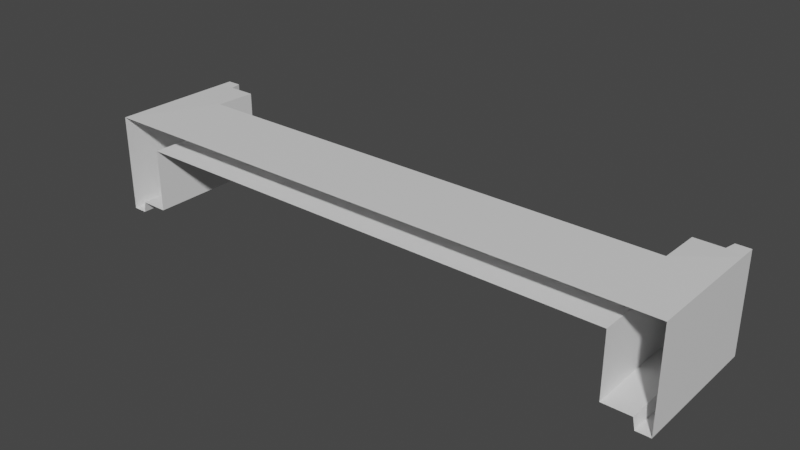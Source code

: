 # Source: track_bottom_wrap.blend  (saved by Blender 2.83.19; exported with 4.5.12 LTS)
import bpy
from mathutils import Matrix  # noqa: F401  (used for matrix-valued properties, if any)

bpy.ops.wm.read_factory_settings(use_empty=True)
scene = bpy.context.scene
scene.name = 'Scene'

# ---- collections
col_collection = bpy.data.collections.new('Collection'); scene.collection.children.link(col_collection)

# ---- materials (node trees are filled in below, after node groups)
mat_default_obj_002 = bpy.data.materials.new('Default OBJ.002')
mat_default_obj_002.use_transparent_shadow = False

# ---- material node trees
mat_default_obj_002.use_nodes = True; mat_default_obj_002.node_tree.nodes.clear()
_N = mat_default_obj_002.node_tree.nodes; _L = mat_default_obj_002.node_tree.links
n0 = _N.new('ShaderNodeBsdfPrincipled'); n0.name = 'Principled BSDF'; n0.location = (10, 300)
n0.distribution = 'GGX'
n0.subsurface_method = 'BURLEY'
n0.inputs[3].default_value = 1.45
n0.inputs[27].default_value = (0.0, 0.0, 0.0, 1.0)
n0.inputs[28].default_value = 1.0
n1 = _N.new('ShaderNodeOutputMaterial'); n1.name = 'Material Output'; n1.location = (300, 300)
_L.new(n0.outputs[0], n1.inputs[0])
n1.is_active_output = True

# ---- world
world_world = bpy.data.worlds.new('World'); scene.world = world_world
world_world.use_nodes = True; world_world.node_tree.nodes.clear()
_N = world_world.node_tree.nodes; _L = world_world.node_tree.links
n0 = _N.new('ShaderNodeOutputWorld'); n0.name = 'World Output'; n0.location = (300, 300)
n1 = _N.new('ShaderNodeBackground'); n1.name = 'Background'; n1.location = (10, 300)
n1.inputs[0].default_value = (0.05088, 0.05088, 0.05088, 1.0)
_L.new(n1.outputs[0], n0.inputs[0])
n0.is_active_output = True
world_world.color = (0.05088, 0.05088, 0.05088)
world_world.use_sun_shadow = False
world_world.sun_shadow_jitter_overblur = 0.0

# ---- meshes
me_track_bottom_wrap = bpy.data.meshes.new('track_bottom_wrap')
me_track_bottom_wrap.from_pydata([(1.838, -0.103, 0.1707), (1.838, -0.03177, 0.1675), (1.838, -0.0329, 0.9307), (1.838, -0.103, 0.9307), (1.838, -0.103, 0.06945), (1.838, -0.03189, 0.1385), (1.838, 0.001651, 0.06945), (1.838, 0.00112, 0.1381), (1.838, 0.5102, 0.06945), (1.838, 0.5106, 0.1395), (1.559, -0.03207, 0.1404), (1.735, -0.03209, 0.1403), (1.735, -0.03216, 0.9307), (1.735, -0.03216, 0.9307), (1.559, -0.03216, 0.9307), (1.559, -0.03207, 0.1404), (1.749, -0.1033, 0.06918), (1.838, -0.103, 0.06945), (1.838, -0.103, 0.1707), (1.749, -0.1033, 0.1493), (1.735, -0.03209, 0.1403), (1.749, 0.001652, 0.06918), (1.838, 0.001651, 0.06945), (1.838, 0.5102, 0.06945), (1.749, 0.5102, 0.06919), (1.735, -0.03209, 0.1403), (1.735, 0.5102, 0.1403), (1.838, -0.103, 0.9307), (1.749, -0.1033, 0.9307), (1.735, -0.03209, 0.1403), (1.735, -0.03216, 0.9307), (1.559, -0.03207, 0.1404), (1.559, 0.5102, 0.1403), (1.735, 0.5102, 0.1403), (1.735, 0.5102, 0.1403), (1.735, -0.03209, 0.1403), (1.559, -0.03207, 0.1404), (1.559, 0.3678, 0.4076), (1.559, 0.5162, 0.4076), (1.559, 0.5102, 0.1403), (1.559, -0.03207, 0.1404), (1.559, -0.03216, 0.9307), (1.559, 0.5162, 0.4076), (1.838, 0.5162, 0.9307), (1.838, 0.5108, 0.1722), (1.559, 0.5162, 0.4076), (1.838, 0.5108, 0.1722), (1.735, 0.5102, 0.1403), (1.559, 0.5162, 0.4076), (1.735, 0.5102, 0.1403), (1.559, 0.5102, 0.1403), (1.559, -0.03216, 0.9307), (1.559, 0.3678, 0.9307), (1.559, 0.3678, 0.4076), (1.735, 0.5102, 0.1403), (1.838, 0.5108, 0.1722), (1.838, 0.5106, 0.1395), (1.838, 0.5106, 0.1395), (1.838, 0.5102, 0.06945), (1.749, 0.5102, 0.06919), (1.735, 0.5102, 0.1403), (1.838, 0.5106, 0.1395), (1.749, 0.5102, 0.06919), (1.838, -0.0002607, 0.9307), (1.838, -0.0329, 0.9307), (1.838, -0.03177, 0.1675), (1.838, 0.001398, 0.1674), (1.838, 0.001398, 0.1674), (1.838, 0.00112, 0.1381), (1.838, 0.5106, 0.1395), (1.838, 0.5108, 0.1722), (1.838, 0.001398, 0.1674), (1.838, -0.03177, 0.1675), (1.838, -0.03189, 0.1385), (1.838, 0.00112, 0.1381), (1.838, 0.001398, 0.1674), (1.838, 0.5162, 0.9307), (1.838, -0.0002607, 0.9307), (1.838, 0.5108, 0.1722), (-1.838, -0.103, 0.1707), (-1.838, -0.103, 0.9307), (-1.838, -0.0329, 0.9307), (-1.838, -0.03177, 0.1675), (-1.838, -0.103, 0.06945), (-1.838, -0.03189, 0.1385), (-1.838, 0.001651, 0.06945), (-1.838, 0.00112, 0.1381), (-1.838, 0.5102, 0.06945), (-1.838, 0.5106, 0.1395), (-1.559, -0.03207, 0.1404), (-1.559, -0.03216, 0.9307), (-1.735, -0.03216, 0.9307), (-1.735, -0.03216, 0.9307), (-1.735, -0.03209, 0.1403), (-1.559, -0.03207, 0.1404), (-1.749, -0.1033, 0.06918), (-1.749, -0.1033, 0.1493), (-1.838, -0.103, 0.1707), (-1.838, -0.103, 0.06945), (-1.735, -0.03209, 0.1403), (-1.749, 0.001652, 0.06918), (-1.838, 0.001651, 0.06945), (-1.838, 0.5102, 0.06945), (-1.749, 0.5102, 0.06919), (-1.735, -0.03209, 0.1403), (-1.735, 0.5102, 0.1403), (-1.838, -0.103, 0.9307), (-1.749, -0.1033, 0.9307), (-1.735, -0.03209, 0.1403), (-1.735, -0.03216, 0.9307), (-1.559, -0.03207, 0.1404), (-1.735, -0.03209, 0.1403), (-1.735, 0.5102, 0.1403), (-1.735, 0.5102, 0.1403), (-1.559, 0.5102, 0.1403), (-1.559, -0.03207, 0.1404), (-1.559, 0.3678, 0.4076), (-1.559, -0.03207, 0.1404), (-1.559, 0.5102, 0.1403), (-1.559, 0.5162, 0.4076), (-1.559, -0.03216, 0.9307), (-1.559, 0.3678, 0.9307), (-1.559, -0.03216, 0.9307), (-1.559, 0.5162, 0.4076), (-1.559, 0.5102, 0.1403), (-1.735, 0.5102, 0.1403), (-1.559, 0.5162, 0.4076), (-1.735, 0.5102, 0.1403), (-1.838, 0.5108, 0.1722), (-1.559, 0.5162, 0.4076), (-1.838, 0.5108, 0.1722), (-1.838, 0.5162, 0.9307), (-1.749, 0.5102, 0.06919), (-1.838, 0.5102, 0.06945), (-1.838, 0.5106, 0.1395), (-1.735, 0.5102, 0.1403), (-1.749, 0.5102, 0.06919), (-1.838, 0.5106, 0.1395), (-1.735, 0.5102, 0.1403), (-1.838, 0.5106, 0.1395), (-1.838, 0.5108, 0.1722), (1.559, 0.5162, 0.4076), (1.559, 0.3678, 0.4076), (-1.559, 0.3678, 0.4076), (-1.559, 0.5162, 0.4076), (1.559, 0.3678, 0.4076), (1.559, 0.3678, 0.9307), (-1.559, 0.3678, 0.9307), (-1.559, 0.3678, 0.4076), (1.838, 0.5162, 0.9307), (1.559, 0.5162, 0.4076), (-1.559, 0.5162, 0.4076), (-1.838, 0.5162, 0.9307), (-1.838, -0.0002607, 0.9307), (-1.838, 0.001398, 0.1674), (-1.838, -0.03177, 0.1675), (-1.838, -0.0329, 0.9307), (-1.838, 0.001398, 0.1674), (-1.838, 0.5108, 0.1722), (-1.838, 0.5106, 0.1395), (-1.838, 0.00112, 0.1381), (-1.838, 0.001398, 0.1674), (-1.838, -0.03189, 0.1385), (-1.838, -0.03177, 0.1675), (-1.838, 0.00112, 0.1381), (-1.838, 0.001398, 0.1674), (-1.838, -0.0002607, 0.9307), (-1.838, 0.5162, 0.9307), (-1.838, 0.5108, 0.1722)], [], [(0, 1, 2), (2, 3, 0), (1, 0, 4), (4, 5, 1), (5, 4, 6), (6, 7, 5), (7, 6, 8), (8, 9, 7), (10, 11, 12), (13, 14, 15), (16, 17, 18), (18, 19, 16), (16, 19, 20), (20, 21, 16), (22, 17, 16), (16, 21, 22), (23, 22, 21), (21, 24, 23), (24, 21, 25), (25, 26, 24), (19, 18, 27), (27, 28, 19), (29, 19, 28), (28, 30, 29), (31, 32, 33), (34, 35, 36), (37, 38, 39), (39, 40, 37), (37, 40, 41), (42, 43, 44), (45, 46, 47), (48, 49, 50), (51, 52, 53), (54, 55, 56), (57, 58, 59), (60, 61, 62), (63, 64, 65), (65, 66, 63), (67, 68, 69), (69, 70, 67), (71, 72, 73), (73, 74, 71), (75, 76, 77), (78, 76, 75), (79, 80, 81), (81, 82, 79), (83, 79, 82), (82, 84, 83), (85, 83, 84), (84, 86, 85), (87, 85, 86), (86, 88, 87), (89, 90, 91), (92, 93, 94), (95, 96, 97), (97, 98, 95), (99, 96, 95), (95, 100, 99), (101, 100, 95), (95, 98, 101), (100, 101, 102), (102, 103, 100), (104, 100, 103), (103, 105, 104), (106, 97, 96), (96, 107, 106), (107, 96, 108), (108, 109, 107), (110, 111, 112), (113, 114, 115), (116, 117, 118), (118, 119, 116), (120, 117, 116), (116, 121, 122), (123, 124, 125), (126, 127, 128), (129, 130, 131), (132, 133, 134), (135, 136, 137), (138, 139, 140), (141, 142, 143), (143, 144, 141), (145, 146, 147), (147, 148, 145), (149, 150, 151), (151, 152, 149), (153, 154, 155), (155, 156, 153), (157, 158, 159), (159, 160, 157), (161, 162, 163), (162, 161, 164), (165, 166, 167), (168, 165, 167)])
_uv = me_track_bottom_wrap.uv_layers.new(name='UVMap')
_uv.uv.foreach_set('vector', [0.9985, 0.006836, 0.9985, 0.006836, 0.9985, 0.03809, 0.9985, 0.03809, 0.9985, 0.03809, 0.9985, 0.006836, 0.9985, 0.006836, 0.9985, 0.006836, 0.9985, 0.004395, 0.9985, 0.004395, 0.9985, 0.006836, 0.9985, 0.006836, 0.9985, 0.006836, 0.9985, 0.004395, 0.9985, 0.004395, 0.9985, 0.004395, 0.9985, 0.006348, 0.9985, 0.006836, 0.9985, 0.006348, 0.9985, 0.004395, 0.9985, 0.004395, 0.9985, 0.004395, 0.9985, 0.006348, 0.9985, 0.006348, 0.9233, 0.004883, 0.9707, 0.004883, 0.9707, 0.03027, 0.9707, 0.03027, 0.9233, 0.03027, 0.9233, 0.004883, 0.9785, 0.004395, 0.9985, 0.004395, 0.9985, 0.006836, 0.9985, 0.006836, 0.9785, 0.007812, 0.9785, 0.004395, 0.9785, 0.004395, 0.9785, 0.007812, 0.9756, 0.007324, 0.9756, 0.007324, 0.9785, 0.004395, 0.9785, 0.004395, 0.9985, 0.004395, 0.9985, 0.004395, 0.9785, 0.004395, 0.9785, 0.004395, 0.9785, 0.004395, 0.9985, 0.004395, 0.9985, 0.004395, 0.9985, 0.004395, 0.9785, 0.004395, 0.9785, 0.004395, 0.9785, 0.004395, 0.9985, 0.004395, 0.9785, 0.004395, 0.9785, 0.004395, 0.9756, 0.007324, 0.9756, 0.007324, 0.9756, 0.007324, 0.9785, 0.004395, 0.9785, 0.007812, 0.9985, 0.006836, 0.9985, 0.03809, 0.9985, 0.03809, 0.9785, 0.03809, 0.9785, 0.007812, 0.9756, 0.007324, 0.9785, 0.007812, 0.9785, 0.03809, 0.9785, 0.03809, 0.9756, 0.03809, 0.9756, 0.007324, 0.9233, 0.004883, 0.9233, 0.004883, 0.9707, 0.004883, 0.9707, 0.004883, 0.9707, 0.004883, 0.9233, 0.004883, 0.9233, 0.01367, 0.9233, 0.01367, 0.9233, 0.004883, 0.9233, 0.004883, 0.9233, 0.004883, 0.9233, 0.01367, 0.9233, 0.01367, 0.9233, 0.004883, 0.9233, 0.03027, 0.9238, 0.04199, 0.9995, 0.04199, 0.9912, 0.04199, 0.9238, 0.04199, 0.9912, 0.04199, 0.9717, 0.04199, 0.9238, 0.04199, 0.9717, 0.04199, 0.9238, 0.04199, 0.9233, 0.03027, 0.9233, 0.03027, 0.9233, 0.01367, 0.9756, 0.007324, 0.9917, 0.007324, 0.9985, 0.006348, 0.9985, 0.006348, 0.9985, 0.004395, 0.9785, 0.004395, 0.9756, 0.007324, 0.9985, 0.006348, 0.9785, 0.004395, 0.9248, 0.02344, 0.9263, 0.01758, 0.9644, 0.021, 0.9644, 0.021, 0.9678, 0.02588, 0.9248, 0.02344, 0.9678, 0.02588, 0.9634, 0.01416, 0.9653, 0.002441, 0.9653, 0.002441, 0.9688, 0.005371, 0.9678, 0.02588, 0.9985, 0.006836, 0.9985, 0.006836, 0.9985, 0.006836, 0.9985, 0.006836, 0.9985, 0.006348, 0.9985, 0.006836, 0.9678, 0.02588, 0.9238, 0.004883, 0.9248, 0.02344, 0.9688, 0.005371, 0.9238, 0.004883, 0.9678, 0.02588, 0.9985, 0.006836, 0.9985, 0.03809, 0.9985, 0.03809, 0.9985, 0.03809, 0.9985, 0.006836, 0.9985, 0.006836, 0.9985, 0.004395, 0.9985, 0.006836, 0.9985, 0.006836, 0.9985, 0.006836, 0.9985, 0.006836, 0.9985, 0.004395, 0.9985, 0.004395, 0.9985, 0.004395, 0.9985, 0.006836, 0.9985, 0.006836, 0.9985, 0.006348, 0.9985, 0.004395, 0.9985, 0.004395, 0.9985, 0.004395, 0.9985, 0.006348, 0.9985, 0.006348, 0.9985, 0.006348, 0.9985, 0.004395, 0.9233, 0.004883, 0.9233, 0.03027, 0.9707, 0.03027, 0.9707, 0.03027, 0.9707, 0.004883, 0.9233, 0.004883, 0.9785, 0.004395, 0.9785, 0.007812, 0.9985, 0.006836, 0.9985, 0.006836, 0.9985, 0.004395, 0.9785, 0.004395, 0.9756, 0.007324, 0.9785, 0.007812, 0.9785, 0.004395, 0.9785, 0.004395, 0.9785, 0.004395, 0.9756, 0.007324, 0.9985, 0.004395, 0.9785, 0.004395, 0.9785, 0.004395, 0.9785, 0.004395, 0.9985, 0.004395, 0.9985, 0.004395, 0.9785, 0.004395, 0.9985, 0.004395, 0.9985, 0.004395, 0.9985, 0.004395, 0.9785, 0.004395, 0.9785, 0.004395, 0.9756, 0.007324, 0.9785, 0.004395, 0.9785, 0.004395, 0.9785, 0.004395, 0.9756, 0.007324, 0.9756, 0.007324, 0.9985, 0.03809, 0.9985, 0.006836, 0.9785, 0.007812, 0.9785, 0.007812, 0.9785, 0.03809, 0.9985, 0.03809, 0.9785, 0.03809, 0.9785, 0.007812, 0.9756, 0.007324, 0.9756, 0.007324, 0.9756, 0.03809, 0.9785, 0.03809, 0.9233, 0.004883, 0.9707, 0.004883, 0.9707, 0.004883, 0.9707, 0.004883, 0.9233, 0.004883, 0.9233, 0.004883, 0.9233, 0.01367, 0.9233, 0.004883, 0.9233, 0.004883, 0.9233, 0.004883, 0.9233, 0.01367, 0.9233, 0.01367, 0.9233, 0.03027, 0.9233, 0.004883, 0.9233, 0.01367, 0.9233, 0.01367, 0.9233, 0.03027, 0.9233, 0.03027, 0.9238, 0.04199, 0.9238, 0.04199, 0.9717, 0.04199, 0.9238, 0.04199, 0.9717, 0.04199, 0.9912, 0.04199, 0.9238, 0.04199, 0.9912, 0.04199, 0.9995, 0.04199, 0.9785, 0.004395, 0.9985, 0.004395, 0.9985, 0.006348, 0.9756, 0.007324, 0.9785, 0.004395, 0.9985, 0.006348, 0.9756, 0.007324, 0.9985, 0.006348, 0.9917, 0.007324, 0.9238, 0.04199, 0.9238, 0.02588, 0.9238, 0.02588, 0.9238, 0.02588, 0.9238, 0.04199, 0.9238, 0.04199, 0.9238, 0.02588, 0.9238, 0.04199, 0.9238, 0.04199, 0.9238, 0.04199, 0.9238, 0.02588, 0.9238, 0.02588, 0.9995, 0.04199, 0.9238, 0.04199, 0.9238, 0.04199, 0.9238, 0.04199, 0.9995, 0.04199, 0.9995, 0.04199, 0.9248, 0.02344, 0.9678, 0.02588, 0.9644, 0.021, 0.9644, 0.021, 0.9263, 0.01758, 0.9248, 0.02344, 0.9678, 0.02588, 0.9688, 0.005371, 0.9653, 0.002441, 0.9653, 0.002441, 0.9634, 0.01416, 0.9678, 0.02588, 0.9985, 0.006836, 0.9985, 0.006836, 0.9985, 0.006836, 0.9985, 0.006836, 0.9985, 0.006836, 0.9985, 0.006348, 0.9678, 0.02588, 0.9248, 0.02344, 0.9238, 0.004883, 0.9688, 0.005371, 0.9678, 0.02588, 0.9238, 0.004883])
me_track_bottom_wrap.materials.append(mat_default_obj_002)
me_track_bottom_wrap.use_remesh_fix_poles = True
me_track_bottom_wrap.use_remesh_preserve_attributes = False
me_track_bottom_wrap.use_mirror_vertex_groups = False
me_track_bottom_wrap.update()

# ---- objects
ob_track_bottom_wrap = bpy.data.objects.new('track_bottom_wrap', me_track_bottom_wrap)

# ---- transforms, parenting, visibility, modifiers, constraints
ob_track_bottom_wrap.location = (0.0, 0.0, 0.0)
ob_track_bottom_wrap.rotation_euler = (1.571, 0.0, 0.0)
ob_track_bottom_wrap.lineart.crease_threshold = 0.0

# ---- collection membership
col_collection.objects.link(ob_track_bottom_wrap)

# ---- scene / render settings (as saved in the file)
scene.frame_start = 1; scene.frame_end = 250; scene.frame_set(1)
scene.render.engine = 'BLENDER_EEVEE_NEXT'
scene.cycles.use_denoising = False
scene.cycles.samples = 128
scene.cycles.sampling_pattern = 'TABULATED_SOBOL'
scene.cycles.use_adaptive_sampling = False
scene.cycles.use_light_tree = False
scene.view_settings.view_transform = 'Filmic'
bpy.context.view_layer.update()

# ---- added for rendering (the .blend has no active camera and no usable light): camera, sun
cam_auto = bpy.data.cameras.new('AutoCamera')
cam_auto.lens = 50.0
cam_auto.sensor_width = 36.0
cam_auto.clip_end = 1000.0
ob_auto_camera = bpy.data.objects.new('AutoCamera', cam_auto)
scene.collection.objects.link(ob_auto_camera)
ob_auto_camera.location = (3.5398, -4.74772, 3.03831)
ob_auto_camera.rotation_euler = (1.09748, -7.21219e-08, 0.694738)
scene.camera = ob_auto_camera
light_auto_sun = bpy.data.lights.new('AutoSun', 'SUN')
light_auto_sun.energy = 3.0
light_auto_sun.angle = 0.0523599
ob_auto_sun = bpy.data.objects.new('AutoSun', light_auto_sun)
scene.collection.objects.link(ob_auto_sun)
ob_auto_sun.rotation_euler = (0.872665, 0.174533, 0.523599)
bpy.context.view_layer.update()
